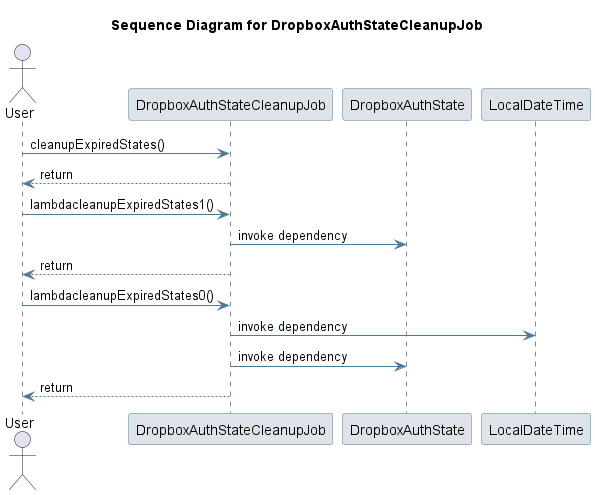

The diagram above was rendered by PlantUML. Its source (embedded in the PNG):
@startuml
skinparam sequence {
 ArrowColor #4D7A97 
 ParticipantBorderColor #4D7A97 
 ParticipantBackgroundColor #DEE3E9 
}
title Sequence Diagram for DropboxAuthStateCleanupJob

actor User
User -> DropboxAuthStateCleanupJob: cleanupExpiredStates()
DropboxAuthStateCleanupJob --> User : return
User -> DropboxAuthStateCleanupJob: lambdacleanupExpiredStates1()
participant DropboxAuthState
DropboxAuthStateCleanupJob -> DropboxAuthState: invoke dependency
DropboxAuthStateCleanupJob --> User : return
User -> DropboxAuthStateCleanupJob: lambdacleanupExpiredStates0()
participant LocalDateTime
DropboxAuthStateCleanupJob -> LocalDateTime: invoke dependency
DropboxAuthStateCleanupJob -> DropboxAuthState: invoke dependency
DropboxAuthStateCleanupJob --> User : return
@enduml